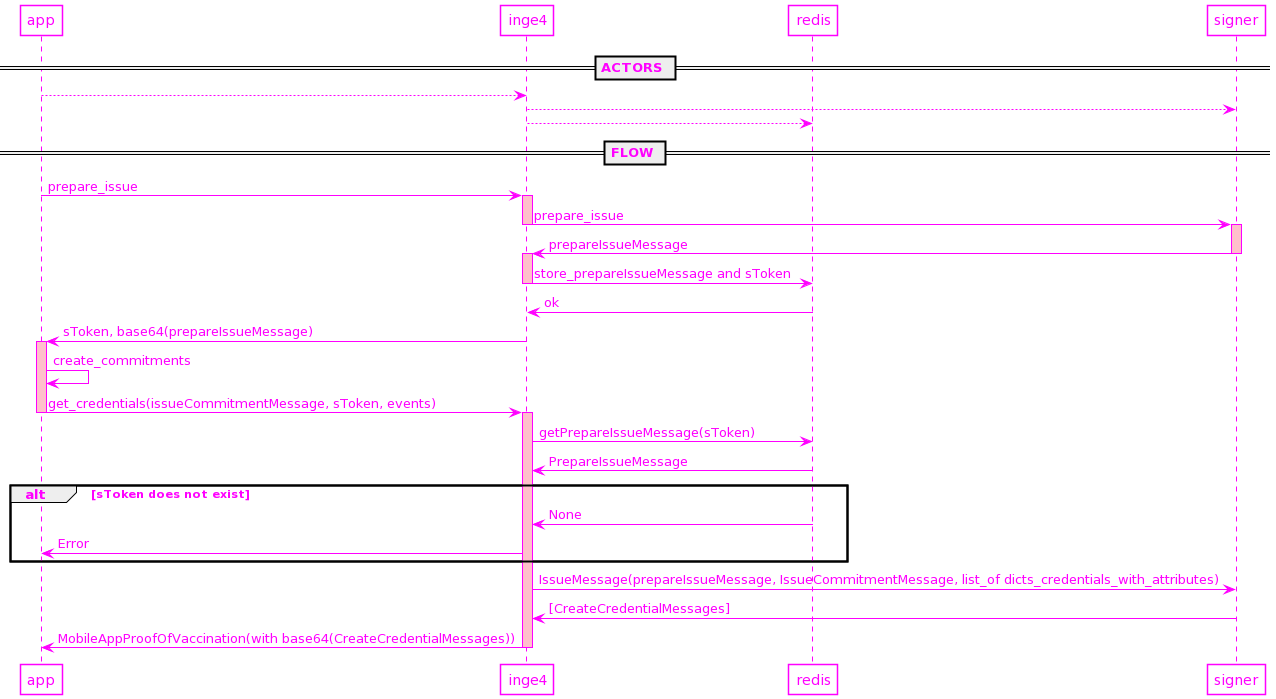

The diagram above was rendered by PlantUML. Its source (embedded in the PNG):
@startuml
' Training by Ben Peachy
' https://plantuml.com/sequence-diagram
' Manual: https://plantuml-documentation.readthedocs.io/en/latest/index.html
' QA: https://forum.plantuml.net/
' Use Plantuml for pycharm
' Rendering:
' Plattext.com
' http://www.plantuml.com/plantuml/
' Alle shapes: https://plantuml.com/deployment-diagram
' Shared methods or skinparams / includes: https://plantuml.com/preprocessing#393335a6fd28a804
' Messages in this UML scheme are shown in openapi.yaml

skinparam {
    Handwritten false
    Monochrome false
    shadowing false

    ' "Comic Sans MS"
    defaultFontName RijksoverheidSansWebText
    defaultFontName "Comic Sans MS"
    defaultFontColor magenta

    boundary {
        BorderColor #pink
        BackgroundColor #white
    }

    NoteBorderColor #CC0

    sequence {
        arrowColor magenta

        boxBorderColor none
        boxBackgroundColor #EEE

        actor {
            BorderColor #5715CC
            BackgroundColor white
        }


        participant {
            BorderColor magenta
            BackgroundColor #white
        }

        lifeLine {
            BorderColor magenta
            BackgroundColor pink
        }
    }
}

participant app
participant inge4
participant redis
participant signer


== ACTORS ==

app --> inge4
inge4 --> signer
inge4 --> redis

== FLOW ==
' mobile app step 2
' hiervoor zit de unomi flow: dit is het signen zelf.

app -> inge4: prepare_issue
activate inge4
' http://localhost:4001/prepare_issue
inge4 -> signer: prepare_issue
deactivate inge4
activate signer
signer -> inge4: prepareIssueMessage
deactivate signer
activate inge4
inge4 -> redis: store_prepareIssueMessage and sToken
deactivate inge4
redis -> inge4: ok
inge4 -> app: sToken, base64(prepareIssueMessage)
deactivate inge4
activate app

app -> app: create_commitments

' todo: rename statement of vaccination to events.
app -> inge4: get_credentials(issueCommitmentMessage, sToken, events)
deactivate app
activate inge4
' sToken
inge4 -> redis: getPrepareIssueMessage(sToken)
redis -> inge4: PrepareIssueMessage

alt sToken does not exist
redis -> inge4: None
inge4 -> app: Error
end alt

inge4 -> signer: IssueMessage(prepareIssueMessage, IssueCommitmentMessage, list_of dicts_credentials_with_attributes)
signer -> inge4: [CreateCredentialMessages]
' (euGreenCards, base64(CreateCredentialMessages))
inge4 -> app: MobileAppProofOfVaccination(with base64(CreateCredentialMessages))
deactivate inge4


' inge3 -> inge4 : StatementOfVaccination
' activate inge4
'     inge4 -> inge4 : Check eligibility
'     alt not eligible
'        inge4 -> inge3 : ErrorResponse
'     end alt
'     inge4 -> inge4 : minimize data / create PaperSigningRequest
'     inge4 -> provider : PaperSigningRequest (108x)
'     alt signing error
'         inge4 -> inge3 : ErrorResponse
'     end alt
'     provider -> inge4: SingleDomesticVaccinationResponse
'
'     inge4 -> inge3: SignaturePerProviderResponse
' deactivate inge4
@enduml